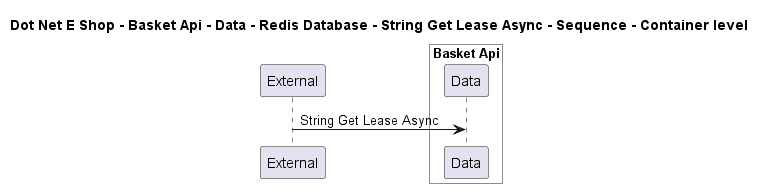

The diagram above was rendered by PlantUML. Its source (embedded in the PNG):
@startuml

title Dot Net E Shop - Basket Api - Data - Redis Database - String Get Lease Async - Sequence - Container level

participant "External" as C4InterFlow.SoftwareSystems.ExternalSystem

box "Basket Api" #White
    participant "Data" as DotNetEShop.SoftwareSystems.BasketApi.Containers.Data
end box


C4InterFlow.SoftwareSystems.ExternalSystem -> DotNetEShop.SoftwareSystems.BasketApi.Containers.Data : String Get Lease Async


@enduml